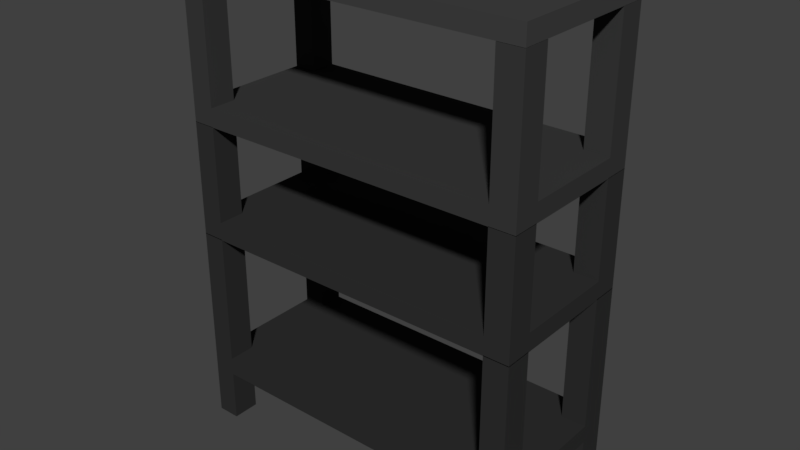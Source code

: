 # Source: holder.blend  (saved by Blender 2.79.0; exported with 4.5.12 LTS)
import bpy
from mathutils import Matrix  # noqa: F401  (used for matrix-valued properties, if any)

bpy.ops.wm.read_factory_settings(use_empty=True)
scene = bpy.context.scene
scene.name = 'Scene'

# ---- collections
col_collection_1 = bpy.data.collections.new('Collection 1'); scene.collection.children.link(col_collection_1)

# ---- materials (node trees are filled in below, after node groups)
mat_material = bpy.data.materials.new('Material')
mat_material.alpha_threshold = 0.0
mat_material.use_transparent_shadow = False
mat_material.diffuse_color = (0.0291, 0.0291, 0.0291, 1.0)
mat_material.roughness = 0.5
mat_material.line_color = (0.0, 0.0, 0.0, 1.0)
mat_material_001 = bpy.data.materials.new('Material.001')
mat_material_001.alpha_threshold = 0.0
mat_material_001.use_transparent_shadow = False
mat_material_001.diffuse_color = (0.03106, 0.03106, 0.03106, 1.0)
mat_material_001.roughness = 0.5
mat_material_001.line_color = (0.0, 0.0, 0.0, 1.0)
mat_material_004 = bpy.data.materials.new('Material.004')
mat_material_004.alpha_threshold = 0.0
mat_material_004.use_transparent_shadow = False
mat_material_004.preview_render_type = 'FLAT'
mat_material_004.diffuse_color = (0.04203, 0.04203, 0.04203, 1.0)
mat_material_004.roughness = 0.5
mat_material_004.line_color = (0.0, 0.0, 0.0, 1.0)
mat_material_008 = bpy.data.materials.new('Material.008')
mat_material_008.alpha_threshold = 0.0
mat_material_008.use_transparent_shadow = False
mat_material_008.roughness = 0.5
mat_material_003 = bpy.data.materials.new('Material.003')
mat_material_003.alpha_threshold = 0.0
mat_material_003.use_transparent_shadow = False
mat_material_003.diffuse_color = (0.05497, 0.05497, 0.05497, 1.0)
mat_material_003.roughness = 0.5
mat_material_003.line_color = (0.0, 0.0, 0.0, 1.0)

# ---- material node trees

# ---- world
world_world = bpy.data.worlds.new('World'); scene.world = world_world
world_world.color = (0.05088, 0.05088, 0.05088)
world_world.use_sun_shadow = False
world_world.sun_shadow_jitter_overblur = 0.0
world_world.cycles.sampling_method = 'MANUAL'

# ---- meshes
me_cube = bpy.data.meshes.new('Cube')
me_cube.from_pydata([(1.0, 1.0, -1.0), (1.0, -1.0, -1.0), (-1.0, -1.0, -1.0), (-1.0, 1.0, -1.0), (1.0, 1.0, 1.0), (1.0, -1.0, 1.0), (-1.0, -1.0, 1.0), (-1.0, 1.0, 1.0), (0.8581, 1.0, -1.0), (0.8581, -1.0, -1.0), (0.8581, 1.0, 1.0), (0.8581, -1.0, 1.0), (-0.8701, 1.0, -1.0), (-0.8701, -1.0, -1.0), (-0.8701, 1.0, 1.0), (-0.8701, -1.0, 1.0), (1.0, 0.6656, -1.0), (-1.0, 0.6656, -1.0), (1.0, 0.6656, 1.0), (-1.0, 0.6656, 1.0), (0.8581, 0.6656, 1.0), (0.8581, 0.6656, -1.0), (-0.8701, 0.6656, 1.0), (-0.8701, 0.6656, -1.0), (1.0, -0.655, -1.0), (1.0, -0.655, 1.0), (0.8581, -0.655, 1.0), (-0.8701, -0.655, 1.0), (-1.0, -0.655, -1.0), (-1.0, -0.655, 1.0), (0.8581, -0.655, -1.0), (-0.8701, -0.655, -1.0), (1.0, -0.655, -6.72), (1.0, -1.0, -6.72), (-0.8701, 1.0, -6.72), (-1.0, 1.0, -6.72), (-0.8701, -1.0, -6.72), (-1.0, -1.0, -6.72), (-1.0, 0.6656, -6.72), (1.0, 1.0, -6.72), (0.8581, 1.0, -6.72), (0.8581, -1.0, -6.72), (0.8581, 0.6656, -6.72), (-0.8701, 0.6656, -6.72), (1.0, 0.6656, -6.72), (-1.0, -0.655, -6.72), (0.8581, -0.655, -6.72), (-0.8701, -0.655, -6.72), (1.0, -0.655, 15.64), (1.0, -1.0, 15.64), (-0.8701, 1.0, 15.64), (-1.0, 1.0, 15.64), (-0.8701, -1.0, 15.64), (-1.0, -1.0, 15.64), (-1.0, 0.6656, 15.64), (1.0, 1.0, 15.64), (0.8581, 1.0, 15.64), (0.8581, -1.0, 15.64), (0.8581, -0.655, 15.64), (-0.8701, -0.655, 15.64), (1.0, 0.6656, 15.64), (0.8581, 0.6656, 15.64), (-0.8701, 0.6656, 15.64), (-1.0, -0.655, 15.64)], [], [(23, 17, 38, 43), (18, 4, 55, 60), (24, 25, 5, 1), (13, 15, 6, 2), (17, 19, 7, 3), (14, 12, 3, 7), (4, 0, 8, 10), (1, 5, 11, 9), (11, 5, 49, 57), (0, 16, 44, 39), (10, 8, 12, 14), (9, 11, 15, 13), (26, 27, 15, 11), (30, 9, 13, 31), (8, 21, 23, 12), (10, 14, 22, 20), (1, 9, 41, 33), (4, 10, 56, 55), (28, 29, 19, 17), (0, 4, 18, 16), (27, 29, 63, 59), (9, 30, 46, 41), (2, 6, 29, 28), (21, 30, 31, 23), (20, 22, 27, 26), (16, 24, 30, 21), (18, 20, 26, 25), (16, 18, 25, 24), (22, 19, 29, 27), (23, 31, 28, 17), (47, 36, 37, 45), (32, 33, 41, 46), (39, 44, 42, 40), (34, 43, 38, 35), (31, 13, 36, 47), (28, 31, 47, 45), (24, 1, 33, 32), (3, 12, 34, 35), (16, 21, 42, 44), (13, 2, 37, 36), (30, 24, 32, 46), (2, 28, 45, 37), (21, 8, 40, 42), (8, 0, 39, 40), (12, 23, 43, 34), (17, 3, 35, 38), (59, 63, 53, 52), (48, 58, 57, 49), (55, 56, 61, 60), (50, 51, 54, 62), (5, 25, 48, 49), (14, 7, 51, 50), (20, 18, 60, 61), (10, 20, 61, 56), (6, 15, 52, 53), (26, 11, 57, 58), (7, 19, 54, 51), (15, 27, 59, 52), (25, 26, 58, 48), (22, 14, 50, 62), (29, 6, 53, 63), (19, 22, 62, 54)])
me_cube.materials.append(mat_material)
me_cube.use_remesh_preserve_volume = False
me_cube.use_remesh_preserve_attributes = False
me_cube.use_mirror_vertex_groups = False
me_cube.update()
me_cube_001 = bpy.data.meshes.new('Cube.001')
me_cube_001.from_pydata([(1.0, 1.0, -1.0), (1.0, -1.0, -1.0), (-1.0, -1.0, -1.0), (-1.0, 1.0, -1.0), (1.0, 1.0, 1.0), (1.0, -1.0, 1.0), (-1.0, -1.0, 1.0), (-1.0, 1.0, 1.0), (0.8581, 1.0, -1.0), (0.8581, -1.0, -1.0), (0.8581, 1.0, 1.0), (0.8581, -1.0, 1.0), (-0.8701, 1.0, -1.0), (-0.8701, -1.0, -1.0), (-0.8701, 1.0, 1.0), (-0.8701, -1.0, 1.0), (1.0, 0.6656, -1.0), (-1.0, 0.6656, -1.0), (1.0, 0.6656, 1.0), (-1.0, 0.6656, 1.0), (0.8581, 0.6656, 1.0), (0.8581, 0.6656, -1.0), (-0.8701, 0.6656, 1.0), (-0.8701, 0.6656, -1.0), (1.0, -0.655, -1.0), (1.0, -0.655, 1.0), (0.8581, -0.655, 1.0), (-0.8701, -0.655, 1.0), (-1.0, -0.655, -1.0), (-1.0, -0.655, 1.0), (0.8581, -0.655, -1.0), (-0.8701, -0.655, -1.0), (1.0, -0.655, 11.52), (1.0, -1.0, 11.52), (-0.8701, 1.0, 11.52), (-1.0, 1.0, 11.52), (-0.8701, -1.0, 11.52), (-1.0, -1.0, 11.52), (-1.0, 0.6656, 11.52), (1.0, 1.0, 11.52), (0.8581, 1.0, 11.52), (0.8581, -1.0, 11.52), (0.8581, -0.655, 11.52), (-0.8701, -0.655, 11.52), (1.0, 0.6656, 11.52), (0.8581, 0.6656, 11.52), (-0.8701, 0.6656, 11.52), (-1.0, -0.655, 11.52)], [], [(31, 13, 2, 28), (18, 4, 39, 44), (24, 25, 5, 1), (13, 15, 6, 2), (17, 19, 7, 3), (14, 12, 3, 7), (4, 0, 8, 10), (1, 5, 11, 9), (11, 5, 33, 41), (24, 1, 9, 30), (10, 8, 12, 14), (9, 11, 15, 13), (26, 27, 15, 11), (30, 9, 13, 31), (8, 21, 23, 12), (10, 14, 22, 20), (0, 16, 21, 8), (4, 10, 40, 39), (28, 29, 19, 17), (0, 4, 18, 16), (27, 29, 47, 43), (12, 23, 17, 3), (2, 6, 29, 28), (21, 30, 31, 23), (20, 22, 27, 26), (16, 24, 30, 21), (18, 20, 26, 25), (16, 18, 25, 24), (22, 19, 29, 27), (23, 31, 28, 17), (43, 47, 37, 36), (32, 42, 41, 33), (39, 40, 45, 44), (34, 35, 38, 46), (5, 25, 32, 33), (14, 7, 35, 34), (20, 18, 44, 45), (10, 20, 45, 40), (6, 15, 36, 37), (26, 11, 41, 42), (7, 19, 38, 35), (15, 27, 43, 36), (25, 26, 42, 32), (22, 14, 34, 46), (29, 6, 37, 47), (19, 22, 46, 38)])
me_cube_001.materials.append(mat_material_001)
me_cube_001.use_remesh_preserve_volume = False
me_cube_001.use_remesh_preserve_attributes = False
me_cube_001.use_mirror_vertex_groups = False
me_cube_001.update()
me_cube_002 = bpy.data.meshes.new('Cube.002')
me_cube_002.from_pydata([(1.0, 1.0, -1.0), (1.0, -1.0, -1.0), (-1.0, -1.0, -1.0), (-1.0, 1.0, -1.0), (1.0, 1.0, 1.0), (1.0, -1.0, 1.0), (-1.0, -1.0, 1.0), (-1.0, 1.0, 1.0), (0.8581, 1.0, -1.0), (0.8581, -1.0, -1.0), (0.8581, 1.0, 1.0), (0.8581, -1.0, 1.0), (-0.8701, 1.0, -1.0), (-0.8701, -1.0, -1.0), (-0.8701, 1.0, 1.0), (-0.8701, -1.0, 1.0), (1.0, 0.6656, -1.0), (-1.0, 0.6656, -1.0), (1.0, 0.6656, 1.0), (-1.0, 0.6656, 1.0), (0.8581, 0.6656, 1.0), (0.8581, 0.6656, -1.0), (-0.8701, 0.6656, 1.0), (-0.8701, 0.6656, -1.0), (1.0, -0.655, -1.0), (1.0, -0.655, 1.0), (0.8581, -0.655, 1.0), (-0.8701, -0.655, 1.0), (-1.0, -0.655, -1.0), (-1.0, -0.655, 1.0), (0.8581, -0.655, -1.0), (-0.8701, -0.655, -1.0), (1.0, -0.655, 14.52), (1.0, -1.0, 14.52), (-0.8701, 1.0, 14.52), (-1.0, 1.0, 14.52), (-0.8701, -1.0, 14.52), (-1.0, -1.0, 14.52), (-1.0, 0.6656, 14.52), (1.0, 1.0, 14.52), (0.8581, 1.0, 14.52), (0.8581, -1.0, 14.52), (0.8581, -0.655, 14.52), (-0.8701, -0.655, 14.52), (1.0, 0.6656, 14.52), (0.8581, 0.6656, 14.52), (-0.8701, 0.6656, 14.52), (-1.0, -0.655, 14.52)], [], [(31, 13, 2, 28), (18, 4, 39, 44), (24, 25, 5, 1), (13, 15, 6, 2), (17, 19, 7, 3), (14, 12, 3, 7), (4, 0, 8, 10), (1, 5, 11, 9), (11, 5, 33, 41), (24, 1, 9, 30), (10, 8, 12, 14), (9, 11, 15, 13), (26, 27, 15, 11), (30, 9, 13, 31), (8, 21, 23, 12), (10, 14, 22, 20), (0, 16, 21, 8), (4, 10, 40, 39), (28, 29, 19, 17), (0, 4, 18, 16), (27, 29, 47, 43), (12, 23, 17, 3), (2, 6, 29, 28), (21, 30, 31, 23), (20, 22, 27, 26), (16, 24, 30, 21), (18, 20, 26, 25), (16, 18, 25, 24), (22, 19, 29, 27), (23, 31, 28, 17), (43, 47, 37, 36), (32, 42, 41, 33), (39, 40, 45, 44), (34, 35, 38, 46), (5, 25, 32, 33), (14, 7, 35, 34), (20, 18, 44, 45), (10, 20, 45, 40), (6, 15, 36, 37), (26, 11, 41, 42), (7, 19, 38, 35), (15, 27, 43, 36), (25, 26, 42, 32), (22, 14, 34, 46), (29, 6, 37, 47), (19, 22, 46, 38)])
_uv = me_cube_002.uv_layers.new(name='UVMap')
_uv.uv.foreach_set('vector', [0.0, 0.0, 0.0, 0.0, 0.0, 0.0, 0.0, 0.0, 0.0, 0.0, 0.0, 0.0, 0.0, 0.0, 0.0, 0.0, 0.0, 0.0, 0.0, 0.0, 0.0, 0.0, 0.0, 0.0, 0.0, 0.0, 0.0, 0.0, 0.0, 0.0, 0.0, 0.0, 0.0, 0.0, 0.0, 0.0, 0.0, 0.0, 0.0, 0.0, 0.0, 0.0, 0.0, 0.0, 0.0, 0.0, 0.0, 0.0, 0.0, 0.0, 0.0, 0.0, 0.0, 0.0, 0.0, 0.0, 0.0, 0.0, 0.0, 0.0, 0.0, 0.0, 0.0, 0.0, 0.0, 0.0, 0.0, 0.0, 0.0, 0.0, 0.0, 0.0, 0.0, 0.0, 0.0, 0.0, 0.0, 0.0, 0.0, 0.0, 0.0, 0.0, 0.0, 0.0, 0.0, 0.0, 0.0, 0.0, 0.0, 0.0, 0.0, 0.0, 0.0, 0.0, 0.0, 0.0, 0.0, 0.0, 0.0, 0.0, 0.0, 0.0, 0.0, 0.0, 0.0, 0.0, 0.0, 0.0, 0.0, 0.0, 0.0, 0.0, 0.0, 0.0, 0.0, 0.0, 0.0, 0.0, 0.0, 0.0, 0.0, 0.0, 0.0, 0.0, 0.0, 0.0, 0.0, 0.0, 0.0, 0.0, 0.0, 0.0, 0.0, 0.0, 0.0, 0.0, 0.0, 0.0, 0.0, 0.0, 0.0, 0.0, 0.0, 0.0, 0.0, 0.0, 0.0, 0.0, 0.0, 0.0, 0.0, 0.0, 0.0, 0.0, 0.0, 0.0, 0.0, 0.0, 0.0, 0.0, 0.0, 0.0, 0.0, 0.0, 0.0, 0.0, 0.0, 0.0, 0.0, 0.0, 0.0, 0.0, 0.0, 0.0, 0.0, 0.0, 0.0, 0.0, 0.0, 0.0, 0.0, 0.0, 0.0, 0.0, 0.0, 0.0, 0.0, 0.0, 0.0, 0.0, 0.0, 0.0, 0.5854, 0.0, 0.5854, 1.0, 1.057e-07, 1.0, 0.0, 1.38e-07, 0.0, 0.0, 0.0, 0.0, 0.0, 0.0, 0.0, 0.0, 0.0, 0.0, 0.0, 0.0, 0.0, 0.0, 0.0, 0.0, 0.0, 0.0, 0.0, 0.0, 0.0, 0.0, 0.0, 0.0, 0.0, 0.0, 0.0, 0.0, 0.0, 0.0, 0.0, 0.0, 0.0, 0.0, 0.0, 0.0, 0.0, 0.0, 0.0, 0.0, 0.0, 0.0, 0.0, 0.0, 0.0, 0.0, 0.0, 0.0, 0.0, 0.0, 0.0, 0.0, 0.0, 0.0, 0.0, 0.0, 0.0, 0.0, 0.0, 0.0, 0.0, 0.0, 0.0, 0.0, 0.0, 0.0, 0.0, 0.0, 0.0, 0.0, 0.0, 0.0, 0.0, 0.0, 0.0, 0.0, 0.0, 0.0, 0.0, 0.0, 0.0, 0.0, 0.0, 0.0, 0.0, 0.0, 0.0, 0.0, 0.0, 0.0, 0.0, 0.0, 0.0, 0.0, 0.0, 0.0, 0.0, 0.0, 0.0, 0.0, 0.0, 0.0, 0.0, 0.0, 0.0, 0.0, 0.0, 0.0, 0.0, 0.0, 0.0, 0.0, 0.0, 0.0, 0.0, 0.0, 0.0, 0.0, 0.0, 0.0, 0.0, 0.0, 0.0, 0.0, 0.0, 0.0, 0.0, 0.0, 0.0, 0.0, 0.0, 0.0, 0.0, 0.0, 0.0, 0.0, 0.0, 0.0, 0.0, 0.0, 0.0, 0.0, 0.0, 0.0, 0.0, 0.0, 0.0, 0.0, 0.0, 0.0, 0.0, 0.0, 0.0, 0.0, 0.0, 0.0, 0.0, 0.0, 0.0, 0.0, 0.0, 0.0, 0.0, 0.0, 0.0, 0.0, 0.0, 0.0])
me_cube_002.materials.append(mat_material_004)
me_cube_002.materials.append(mat_material_008)
me_cube_002.use_remesh_preserve_volume = False
me_cube_002.use_remesh_preserve_attributes = False
me_cube_002.use_mirror_vertex_groups = False
me_cube_002.update()
me_cube_003 = bpy.data.meshes.new('Cube.003')
me_cube_003.from_pydata([(1.0, 1.0, -1.0), (1.0, -1.0, -1.0), (-1.0, -1.0, -1.0), (-1.0, 1.0, -1.0), (1.0, 1.0, 1.0), (1.0, -1.0, 1.0), (-1.0, -1.0, 1.0), (-1.0, 1.0, 1.0), (0.8581, 1.0, -1.0), (0.8581, -1.0, -1.0), (0.8581, 1.0, 1.0), (0.8581, -1.0, 1.0), (-0.8701, 1.0, -1.0), (-0.8701, -1.0, -1.0), (-0.8701, 1.0, 1.0), (-0.8701, -1.0, 1.0), (1.0, 0.6656, -1.0), (-1.0, 0.6656, -1.0), (1.0, 0.6656, 1.0), (-1.0, 0.6656, 1.0), (0.8581, 0.6656, 1.0), (0.8581, 0.6656, -1.0), (-0.8701, 0.6656, 1.0), (-0.8701, 0.6656, -1.0), (1.0, -0.655, -1.0), (1.0, -0.655, 1.0), (0.8581, -0.655, 1.0), (-0.8701, -0.655, 1.0), (-1.0, -0.655, -1.0), (-1.0, -0.655, 1.0), (0.8581, -0.655, -1.0), (-0.8701, -0.655, -1.0)], [], [(31, 13, 2, 28), (27, 29, 6, 15), (24, 25, 5, 1), (13, 15, 6, 2), (17, 19, 7, 3), (14, 12, 3, 7), (4, 0, 8, 10), (1, 5, 11, 9), (25, 26, 11, 5), (24, 1, 9, 30), (10, 8, 12, 14), (9, 11, 15, 13), (26, 27, 15, 11), (30, 9, 13, 31), (8, 21, 23, 12), (10, 14, 22, 20), (0, 16, 21, 8), (4, 10, 20, 18), (28, 29, 19, 17), (0, 4, 18, 16), (14, 7, 19, 22), (12, 23, 17, 3), (2, 6, 29, 28), (21, 30, 31, 23), (20, 22, 27, 26), (16, 24, 30, 21), (18, 20, 26, 25), (16, 18, 25, 24), (22, 19, 29, 27), (23, 31, 28, 17)])
me_cube_003.materials.append(mat_material_003)
me_cube_003.use_remesh_preserve_volume = False
me_cube_003.use_remesh_preserve_attributes = False
me_cube_003.use_mirror_vertex_groups = False
me_cube_003.update()

# ---- objects
ob_cube = bpy.data.objects.new('Cube', me_cube)
ob_cube_001 = bpy.data.objects.new('Cube.001', me_cube_001)
ob_cube_002 = bpy.data.objects.new('Cube.002', me_cube_002)
ob_cube_003 = bpy.data.objects.new('Cube.003', me_cube_003)

# ---- transforms, parenting, visibility, modifiers, constraints
ob_cube.location = (0.0, 0.0, 1.002)
ob_cube.scale = (3.1, 1.392, 0.162)
ob_cube.lock_rotations_4d = False
ob_cube.empty_display_type = 'ARROWS'
ob_cube.lineart.crease_threshold = 0.0
ob_cube_001.location = (0.0, 0.0, 3.686)
ob_cube_001.scale = (3.1, 1.392, 0.162)
ob_cube_001.lock_rotations_4d = False
ob_cube_001.empty_display_type = 'ARROWS'
ob_cube_001.lineart.crease_threshold = 0.0
ob_cube_002.location = (0.0, 0.0, 5.707)
ob_cube_002.scale = (3.1, 1.392, 0.162)
ob_cube_002.lock_rotations_4d = False
ob_cube_002.empty_display_type = 'ARROWS'
ob_cube_002.lineart.crease_threshold = 0.0
_m = ob_cube_002.modifiers.new('UVWarp', 'UV_WARP')
ob_cube_003.location = (0.0, 0.0, 8.227)
ob_cube_003.scale = (3.1, 1.392, 0.162)
ob_cube_003.lock_rotations_4d = False
ob_cube_003.empty_display_type = 'ARROWS'
ob_cube_003.lineart.crease_threshold = 0.0

# ---- collection membership
col_collection_1.objects.link(ob_cube)
col_collection_1.objects.link(ob_cube_001)
col_collection_1.objects.link(ob_cube_002)
col_collection_1.objects.link(ob_cube_003)

# ---- scene / render settings (as saved in the file)
scene.frame_start = 1; scene.frame_end = 250; scene.frame_set(1)
scene.render.engine = 'BLENDER_EEVEE_NEXT'
scene.render.resolution_percentage = 50
scene.render.dither_intensity = 0.0
scene.cycles.use_denoising = False
scene.cycles.samples = 128
scene.cycles.sampling_pattern = 'TABULATED_SOBOL'
scene.cycles.use_adaptive_sampling = False
scene.cycles.use_light_tree = False
scene.cycles.blur_glossy = 0.0
scene.cycles.sample_clamp_indirect = 0.0
scene.view_settings.view_transform = 'Standard'
bpy.context.view_layer.update()

# ---- added for rendering (the .blend has no active camera and no usable light): camera, sun
cam_auto = bpy.data.cameras.new('AutoCamera')
cam_auto.lens = 50.0
cam_auto.sensor_width = 36.0
cam_auto.clip_end = 1000.0
ob_auto_camera = bpy.data.objects.new('AutoCamera', cam_auto)
scene.collection.objects.link(ob_auto_camera)
ob_auto_camera.location = (10.0517, -12.062, 12.1925)
ob_auto_camera.rotation_euler = (1.09748, -7.21219e-08, 0.694738)
scene.camera = ob_auto_camera
light_auto_sun = bpy.data.lights.new('AutoSun', 'SUN')
light_auto_sun.energy = 3.0
light_auto_sun.angle = 0.0523599
ob_auto_sun = bpy.data.objects.new('AutoSun', light_auto_sun)
scene.collection.objects.link(ob_auto_sun)
ob_auto_sun.rotation_euler = (0.872665, 0.174533, 0.523599)
bpy.context.view_layer.update()
